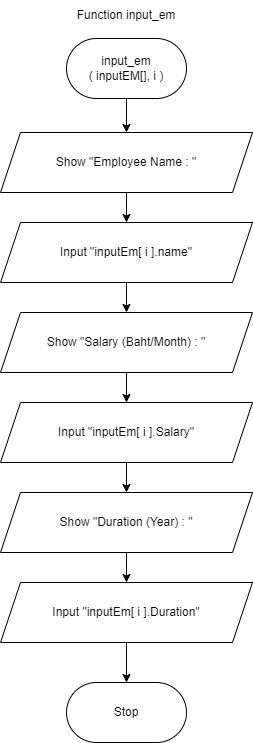

The diagram above was exported from draw.io. Its source (the exported page's mxGraphModel, read from the mxfile embedded in the PNG):
<mxGraphModel dx="702" dy="857" grid="1" gridSize="10" guides="1" tooltips="1" connect="1" arrows="1" fold="1" page="1" pageScale="1" pageWidth="850" pageHeight="1100" math="0" shadow="0">
  <root>
    <mxCell id="0" />
    <mxCell id="1" parent="0" />
    <mxCell id="Kjnghoe6car-JP_xFL7A-2" style="edgeStyle=orthogonalEdgeStyle;rounded=0;orthogonalLoop=1;jettySize=auto;html=1;entryX=0.5;entryY=0;entryDx=0;entryDy=0;" parent="1" source="xJZaX0ysi88bBB3OALKS-1" target="hHr5LcPgN5SZLkwUEUmO-1" edge="1">
      <mxGeometry relative="1" as="geometry">
        <mxPoint x="425" y="208" as="targetPoint" />
      </mxGeometry>
    </mxCell>
    <mxCell id="xJZaX0ysi88bBB3OALKS-1" value="input_em&lt;br&gt;( inputEM[], i )" style="rounded=1;whiteSpace=wrap;html=1;arcSize=50;" parent="1" vertex="1">
      <mxGeometry x="365" y="108" width="120" height="60" as="geometry" />
    </mxCell>
    <mxCell id="xJZaX0ysi88bBB3OALKS-2" value="Function input_em" style="text;html=1;strokeColor=none;fillColor=none;align=center;verticalAlign=middle;whiteSpace=wrap;rounded=0;" parent="1" vertex="1">
      <mxGeometry x="357" y="70" width="136" height="30" as="geometry" />
    </mxCell>
    <mxCell id="hHr5LcPgN5SZLkwUEUmO-4" style="edgeStyle=orthogonalEdgeStyle;rounded=0;orthogonalLoop=1;jettySize=auto;html=1;entryX=0.5;entryY=0;entryDx=0;entryDy=0;" parent="1" source="hHr5LcPgN5SZLkwUEUmO-1" target="hHr5LcPgN5SZLkwUEUmO-2" edge="1">
      <mxGeometry relative="1" as="geometry" />
    </mxCell>
    <mxCell id="hHr5LcPgN5SZLkwUEUmO-1" value="Show &quot;Employee Name : &quot;" style="shape=parallelogram;perimeter=parallelogramPerimeter;whiteSpace=wrap;html=1;fixedSize=1;" parent="1" vertex="1">
      <mxGeometry x="299" y="202" width="252" height="60" as="geometry" />
    </mxCell>
    <mxCell id="kusXVJwNw00vR5TPOxJs-3" style="edgeStyle=orthogonalEdgeStyle;rounded=0;orthogonalLoop=1;jettySize=auto;html=1;entryX=0.5;entryY=0;entryDx=0;entryDy=0;" parent="1" source="hHr5LcPgN5SZLkwUEUmO-2" target="hHr5LcPgN5SZLkwUEUmO-6" edge="1">
      <mxGeometry relative="1" as="geometry" />
    </mxCell>
    <mxCell id="hHr5LcPgN5SZLkwUEUmO-2" value="Input &quot;inputEm[ i ].name&quot;" style="shape=parallelogram;perimeter=parallelogramPerimeter;whiteSpace=wrap;html=1;fixedSize=1;" parent="1" vertex="1">
      <mxGeometry x="299" y="292" width="252" height="60" as="geometry" />
    </mxCell>
    <mxCell id="hHr5LcPgN5SZLkwUEUmO-5" style="edgeStyle=orthogonalEdgeStyle;rounded=0;orthogonalLoop=1;jettySize=auto;html=1;entryX=0.5;entryY=0;entryDx=0;entryDy=0;" parent="1" source="hHr5LcPgN5SZLkwUEUmO-6" target="hHr5LcPgN5SZLkwUEUmO-7" edge="1">
      <mxGeometry relative="1" as="geometry" />
    </mxCell>
    <mxCell id="hHr5LcPgN5SZLkwUEUmO-6" value="Show &quot;Salary (Baht/Month) : &quot;" style="shape=parallelogram;perimeter=parallelogramPerimeter;whiteSpace=wrap;html=1;fixedSize=1;" parent="1" vertex="1">
      <mxGeometry x="299" y="382" width="252" height="60" as="geometry" />
    </mxCell>
    <mxCell id="kusXVJwNw00vR5TPOxJs-4" style="edgeStyle=orthogonalEdgeStyle;rounded=0;orthogonalLoop=1;jettySize=auto;html=1;entryX=0.5;entryY=0;entryDx=0;entryDy=0;" parent="1" source="hHr5LcPgN5SZLkwUEUmO-7" target="hHr5LcPgN5SZLkwUEUmO-9" edge="1">
      <mxGeometry relative="1" as="geometry" />
    </mxCell>
    <mxCell id="hHr5LcPgN5SZLkwUEUmO-7" value="Input &quot;inputEm[ i ].Salary&quot;" style="shape=parallelogram;perimeter=parallelogramPerimeter;whiteSpace=wrap;html=1;fixedSize=1;" parent="1" vertex="1">
      <mxGeometry x="299" y="472" width="252" height="60" as="geometry" />
    </mxCell>
    <mxCell id="hHr5LcPgN5SZLkwUEUmO-8" style="edgeStyle=orthogonalEdgeStyle;rounded=0;orthogonalLoop=1;jettySize=auto;html=1;entryX=0.5;entryY=0;entryDx=0;entryDy=0;" parent="1" source="hHr5LcPgN5SZLkwUEUmO-9" target="hHr5LcPgN5SZLkwUEUmO-10" edge="1">
      <mxGeometry relative="1" as="geometry" />
    </mxCell>
    <mxCell id="hHr5LcPgN5SZLkwUEUmO-9" value="Show &quot;Duration (Year) : &quot;" style="shape=parallelogram;perimeter=parallelogramPerimeter;whiteSpace=wrap;html=1;fixedSize=1;" parent="1" vertex="1">
      <mxGeometry x="299" y="562" width="252" height="60" as="geometry" />
    </mxCell>
    <mxCell id="kusXVJwNw00vR5TPOxJs-2" style="edgeStyle=orthogonalEdgeStyle;rounded=0;orthogonalLoop=1;jettySize=auto;html=1;entryX=0.5;entryY=0;entryDx=0;entryDy=0;" parent="1" source="hHr5LcPgN5SZLkwUEUmO-10" target="kusXVJwNw00vR5TPOxJs-1" edge="1">
      <mxGeometry relative="1" as="geometry" />
    </mxCell>
    <mxCell id="hHr5LcPgN5SZLkwUEUmO-10" value="Input &quot;inputEm[ i ].Duration&quot;" style="shape=parallelogram;perimeter=parallelogramPerimeter;whiteSpace=wrap;html=1;fixedSize=1;" parent="1" vertex="1">
      <mxGeometry x="299" y="652" width="252" height="60" as="geometry" />
    </mxCell>
    <mxCell id="kusXVJwNw00vR5TPOxJs-1" value="Stop" style="rounded=1;whiteSpace=wrap;html=1;arcSize=50;" parent="1" vertex="1">
      <mxGeometry x="365" y="752" width="120" height="60" as="geometry" />
    </mxCell>
  </root>
</mxGraphModel>